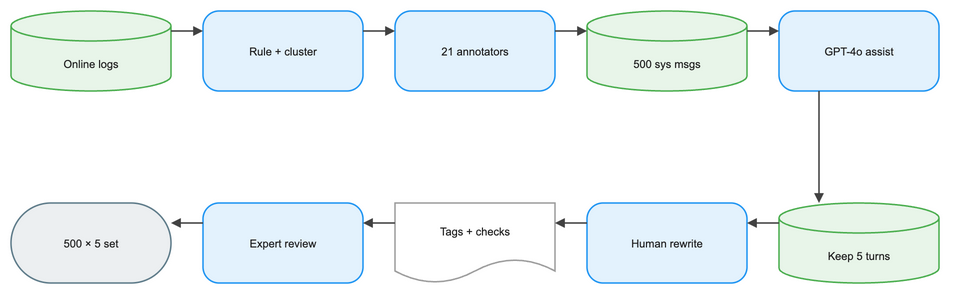

The diagram above was exported from draw.io. Its source (the exported page's mxGraphModel, read from the mxfile embedded in the PNG):
<mxGraphModel dx="1120" dy="720" grid="1" gridSize="8" guides="1" tooltips="1" connect="1" arrows="1" fold="1" page="1" pageScale="1" pageWidth="992" pageHeight="392" math="0" background="#FFFFFF">
  <root>
    <mxCell id="0" />
    <mxCell id="1" parent="0" />
    <mxCell id="2" value="Online logs" style="convertToSvg=1;shape=cylinder3;boundedLbl=1;backgroundOutline=1;size=15;html=0;whiteSpace=wrap;fillColor=#E8F5E9;strokeColor=#4CAF50;strokeWidth=1.5;fontColor=#212121;fontSize=11;fontFamily=Arial, Helvetica, sans-serif;verticalAlign=middle;align=center" vertex="1" parent="1">
      <mxGeometry x="-16" y="40" width="160" height="80" as="geometry" />
    </mxCell>
    <mxCell id="3" value="Rule + cluster" style="convertToSvg=1;rounded=1;arcSize=20;html=0;whiteSpace=wrap;fillColor=#E3F2FD;strokeColor=#2196F3;strokeWidth=1.5;fontColor=#212121;fontSize=11;fontFamily=Arial, Helvetica, sans-serif;verticalAlign=middle;align=center" vertex="1" parent="1">
      <mxGeometry x="176" y="40" width="160" height="80" as="geometry" />
    </mxCell>
    <mxCell id="4" value="21 annotators" style="convertToSvg=1;rounded=1;arcSize=20;html=0;whiteSpace=wrap;fillColor=#E3F2FD;strokeColor=#2196F3;strokeWidth=1.5;fontColor=#212121;fontSize=11;fontFamily=Arial, Helvetica, sans-serif;verticalAlign=middle;align=center" vertex="1" parent="1">
      <mxGeometry x="368" y="40" width="160" height="80" as="geometry" />
    </mxCell>
    <mxCell id="5" value="500 sys msgs" style="convertToSvg=1;shape=cylinder3;boundedLbl=1;backgroundOutline=1;size=15;html=0;whiteSpace=wrap;fillColor=#E8F5E9;strokeColor=#4CAF50;strokeWidth=1.5;fontColor=#212121;fontSize=11;fontFamily=Arial, Helvetica, sans-serif;verticalAlign=middle;align=center" vertex="1" parent="1">
      <mxGeometry x="560" y="40" width="160" height="80" as="geometry" />
    </mxCell>
    <mxCell id="6" value="GPT-4o assist" style="convertToSvg=1;rounded=1;arcSize=20;html=0;whiteSpace=wrap;fillColor=#E3F2FD;strokeColor=#2196F3;strokeWidth=1.5;fontColor=#212121;fontSize=11;fontFamily=Arial, Helvetica, sans-serif;verticalAlign=middle;align=center" vertex="1" parent="1">
      <mxGeometry x="752" y="40" width="160" height="80" as="geometry" />
    </mxCell>
    <mxCell id="7" value="Keep 5 turns" style="convertToSvg=1;shape=cylinder3;boundedLbl=1;backgroundOutline=1;size=15;html=0;whiteSpace=wrap;fillColor=#E8F5E9;strokeColor=#4CAF50;strokeWidth=1.5;fontColor=#212121;fontSize=11;fontFamily=Arial, Helvetica, sans-serif;verticalAlign=middle;align=center" vertex="1" parent="1">
      <mxGeometry x="752" y="232" width="160" height="80" as="geometry" />
    </mxCell>
    <mxCell id="8" value="Human rewrite" style="convertToSvg=1;rounded=1;arcSize=20;html=0;whiteSpace=wrap;fillColor=#E3F2FD;strokeColor=#2196F3;strokeWidth=1.5;fontColor=#212121;fontSize=11;fontFamily=Arial, Helvetica, sans-serif;verticalAlign=middle;align=center" vertex="1" parent="1">
      <mxGeometry x="560" y="232" width="160" height="80" as="geometry" />
    </mxCell>
    <mxCell id="9" value="Tags + checks" style="convertToSvg=1;shape=document;boundedLbl=1;html=0;whiteSpace=wrap;fillColor=#FFFFFF;strokeColor=#9E9E9E;strokeWidth=1.5;fontColor=#212121;fontSize=11;fontFamily=Arial, Helvetica, sans-serif;verticalAlign=middle;align=center" vertex="1" parent="1">
      <mxGeometry x="368" y="232" width="160" height="80" as="geometry" />
    </mxCell>
    <mxCell id="10" value="Expert review" style="convertToSvg=1;rounded=1;arcSize=20;html=0;whiteSpace=wrap;fillColor=#E3F2FD;strokeColor=#2196F3;strokeWidth=1.5;fontColor=#212121;fontSize=11;fontFamily=Arial, Helvetica, sans-serif;verticalAlign=middle;align=center" vertex="1" parent="1">
      <mxGeometry x="176" y="232" width="160" height="80" as="geometry" />
    </mxCell>
    <mxCell id="11" value="500 × 5 set" style="convertToSvg=1;rounded=1;arcSize=50;html=0;whiteSpace=wrap;fillColor=#ECEFF1;strokeColor=#607D8B;strokeWidth=1.5;fontColor=#212121;fontSize=11;fontFamily=Arial, Helvetica, sans-serif;verticalAlign=middle;align=center" vertex="1" parent="1">
      <mxGeometry x="-16" y="232" width="160" height="80" as="geometry" />
    </mxCell>
    <mxCell id="12" value="" style="convertToSvg=1;edgeStyle=orthogonalEdgeStyle;rounded=0;orthogonalLoop=1;jettySize=auto;html=0;strokeColor=#424242;strokeWidth=1.5;endArrow=block;endFill=1;exitX=1;exitY=0.25;exitDx=0;exitDy=0;entryX=0;entryY=0.25;entryDx=0;entryDy=0;jumpStyle=arc;jumpSize=8" edge="1" parent="1" source="2" target="3">
      <mxGeometry relative="1" as="geometry" />
    </mxCell>
    <mxCell id="13" value="" style="convertToSvg=1;edgeStyle=orthogonalEdgeStyle;rounded=0;orthogonalLoop=1;jettySize=auto;html=0;strokeColor=#424242;strokeWidth=1.5;endArrow=block;endFill=1;exitX=1;exitY=0.25;exitDx=0;exitDy=0;entryX=0;entryY=0.25;entryDx=0;entryDy=0;jumpStyle=arc;jumpSize=8" edge="1" parent="1" source="3" target="4">
      <mxGeometry relative="1" as="geometry" />
    </mxCell>
    <mxCell id="14" value="" style="convertToSvg=1;edgeStyle=orthogonalEdgeStyle;rounded=0;orthogonalLoop=1;jettySize=auto;html=0;strokeColor=#424242;strokeWidth=1.5;endArrow=block;endFill=1;exitX=1;exitY=0.25;exitDx=0;exitDy=0;entryX=0;entryY=0.25;entryDx=0;entryDy=0;jumpStyle=arc;jumpSize=8" edge="1" parent="1" source="4" target="5">
      <mxGeometry relative="1" as="geometry" />
    </mxCell>
    <mxCell id="15" value="" style="convertToSvg=1;edgeStyle=orthogonalEdgeStyle;rounded=0;orthogonalLoop=1;jettySize=auto;html=0;strokeColor=#424242;strokeWidth=1.5;endArrow=block;endFill=1;exitX=1;exitY=0.25;exitDx=0;exitDy=0;entryX=0;entryY=0.25;entryDx=0;entryDy=0;jumpStyle=arc;jumpSize=8" edge="1" parent="1" source="5" target="6">
      <mxGeometry relative="1" as="geometry" />
    </mxCell>
    <mxCell id="16" value="" style="convertToSvg=1;edgeStyle=orthogonalEdgeStyle;rounded=0;orthogonalLoop=1;jettySize=auto;html=0;strokeColor=#424242;strokeWidth=1.5;endArrow=block;endFill=1;exitX=0.25;exitY=1;exitDx=0;exitDy=0;entryX=0.25;entryY=0;entryDx=0;entryDy=0;jumpStyle=arc;jumpSize=8" edge="1" parent="1" source="6" target="7">
      <mxGeometry relative="1" as="geometry" />
    </mxCell>
    <mxCell id="17" value="" style="convertToSvg=1;edgeStyle=orthogonalEdgeStyle;rounded=0;orthogonalLoop=1;jettySize=auto;html=0;strokeColor=#424242;strokeWidth=1.5;endArrow=block;endFill=1;exitX=0;exitY=0.25;exitDx=0;exitDy=0;entryX=1;entryY=0.25;entryDx=0;entryDy=0;jumpStyle=arc;jumpSize=8" edge="1" parent="1" source="7" target="8">
      <mxGeometry relative="1" as="geometry" />
    </mxCell>
    <mxCell id="18" value="" style="convertToSvg=1;edgeStyle=orthogonalEdgeStyle;rounded=0;orthogonalLoop=1;jettySize=auto;html=0;strokeColor=#424242;strokeWidth=1.5;endArrow=block;endFill=1;exitX=0;exitY=0.25;exitDx=0;exitDy=0;entryX=1;entryY=0.25;entryDx=0;entryDy=0;jumpStyle=arc;jumpSize=8" edge="1" parent="1" source="8" target="9">
      <mxGeometry relative="1" as="geometry" />
    </mxCell>
    <mxCell id="19" value="" style="convertToSvg=1;edgeStyle=orthogonalEdgeStyle;rounded=0;orthogonalLoop=1;jettySize=auto;html=0;strokeColor=#424242;strokeWidth=1.5;endArrow=block;endFill=1;exitX=0;exitY=0.25;exitDx=0;exitDy=0;entryX=1;entryY=0.25;entryDx=0;entryDy=0;jumpStyle=arc;jumpSize=8" edge="1" parent="1" source="9" target="10">
      <mxGeometry relative="1" as="geometry" />
    </mxCell>
    <mxCell id="20" value="" style="convertToSvg=1;edgeStyle=orthogonalEdgeStyle;rounded=0;orthogonalLoop=1;jettySize=auto;html=0;strokeColor=#424242;strokeWidth=1.5;endArrow=block;endFill=1;exitX=0;exitY=0.25;exitDx=0;exitDy=0;entryX=1;entryY=0.25;entryDx=0;entryDy=0;jumpStyle=arc;jumpSize=8" edge="1" parent="1" source="10" target="11">
      <mxGeometry relative="1" as="geometry" />
    </mxCell>
  </root>
</mxGraphModel>